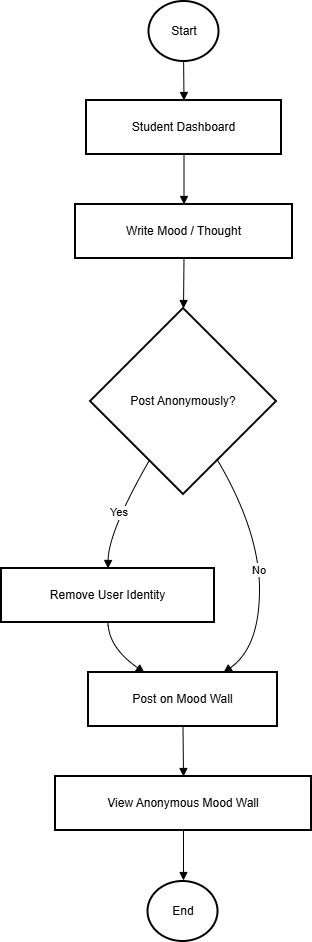

The diagram above was exported from draw.io. Its source (the exported page's mxGraphModel, read from the mxfile embedded in the PNG):
<mxGraphModel dx="1042" dy="574" grid="1" gridSize="10" guides="1" tooltips="1" connect="1" arrows="1" fold="1" page="1" pageScale="1" pageWidth="850" pageHeight="1100" math="0" shadow="0">
  <root>
    <mxCell id="0" />
    <mxCell id="1" parent="0" />
    <mxCell id="Kwt-0Q96SYxVC6bPUTUJ-3" parent="1" style="whiteSpace=wrap;strokeWidth=2;" value="Student Dashboard" vertex="1">
      <mxGeometry height="54" width="195" x="105" y="109" as="geometry" />
    </mxCell>
    <mxCell id="Kwt-0Q96SYxVC6bPUTUJ-4" parent="1" style="whiteSpace=wrap;strokeWidth=2;" value="Write Mood / Thought" vertex="1">
      <mxGeometry height="54" width="217" x="94" y="213" as="geometry" />
    </mxCell>
    <mxCell id="Kwt-0Q96SYxVC6bPUTUJ-5" parent="1" style="rhombus;strokeWidth=2;whiteSpace=wrap;" value="Post Anonymously?" vertex="1">
      <mxGeometry height="186" width="186" x="109" y="317" as="geometry" />
    </mxCell>
    <mxCell id="Kwt-0Q96SYxVC6bPUTUJ-6" parent="1" style="whiteSpace=wrap;strokeWidth=2;" value="Remove User Identity" vertex="1">
      <mxGeometry height="54" width="213" x="20" y="577" as="geometry" />
    </mxCell>
    <mxCell id="Kwt-0Q96SYxVC6bPUTUJ-7" parent="1" style="whiteSpace=wrap;strokeWidth=2;" value="Post on Mood Wall" vertex="1">
      <mxGeometry height="54" width="189" x="107" y="681" as="geometry" />
    </mxCell>
    <mxCell id="Kwt-0Q96SYxVC6bPUTUJ-8" parent="1" style="whiteSpace=wrap;strokeWidth=2;" value="View Anonymous Mood Wall" vertex="1">
      <mxGeometry height="54" width="256" x="74" y="785" as="geometry" />
    </mxCell>
    <mxCell id="Kwt-0Q96SYxVC6bPUTUJ-10" edge="1" parent="1" style="curved=1;startArrow=none;endArrow=block;exitX=0.5;exitY=1;entryX=0.5;entryY=0;rounded=0;" target="Kwt-0Q96SYxVC6bPUTUJ-3" value="">
      <mxGeometry relative="1" as="geometry">
        <Array as="points" />
        <mxPoint x="202" y="59" as="sourcePoint" />
      </mxGeometry>
    </mxCell>
    <mxCell id="Kwt-0Q96SYxVC6bPUTUJ-11" edge="1" parent="1" source="Kwt-0Q96SYxVC6bPUTUJ-3" style="curved=1;startArrow=none;endArrow=block;exitX=0.5;exitY=1;entryX=0.5;entryY=0;rounded=0;" target="Kwt-0Q96SYxVC6bPUTUJ-4" value="">
      <mxGeometry relative="1" as="geometry">
        <Array as="points" />
      </mxGeometry>
    </mxCell>
    <mxCell id="Kwt-0Q96SYxVC6bPUTUJ-12" edge="1" parent="1" source="Kwt-0Q96SYxVC6bPUTUJ-4" style="curved=1;startArrow=none;endArrow=block;exitX=0.5;exitY=1;entryX=0.5;entryY=0;rounded=0;" target="Kwt-0Q96SYxVC6bPUTUJ-5" value="">
      <mxGeometry relative="1" as="geometry">
        <Array as="points" />
      </mxGeometry>
    </mxCell>
    <mxCell id="Kwt-0Q96SYxVC6bPUTUJ-13" edge="1" parent="1" source="Kwt-0Q96SYxVC6bPUTUJ-5" style="curved=1;startArrow=none;endArrow=block;exitX=0.21;exitY=1;entryX=0.5;entryY=0.01;rounded=0;" target="Kwt-0Q96SYxVC6bPUTUJ-6" value="Yes">
      <mxGeometry relative="1" as="geometry">
        <Array as="points">
          <mxPoint x="127" y="540" />
        </Array>
      </mxGeometry>
    </mxCell>
    <mxCell id="Kwt-0Q96SYxVC6bPUTUJ-14" edge="1" parent="1" source="Kwt-0Q96SYxVC6bPUTUJ-6" style="curved=1;startArrow=none;endArrow=block;exitX=0.5;exitY=1.01;entryX=0.3;entryY=0.01;rounded=0;" target="Kwt-0Q96SYxVC6bPUTUJ-7" value="">
      <mxGeometry relative="1" as="geometry">
        <Array as="points">
          <mxPoint x="127" y="656" />
        </Array>
      </mxGeometry>
    </mxCell>
    <mxCell id="Kwt-0Q96SYxVC6bPUTUJ-15" edge="1" parent="1" source="Kwt-0Q96SYxVC6bPUTUJ-5" style="curved=1;startArrow=none;endArrow=block;exitX=0.79;exitY=1;entryX=0.71;entryY=0.01;rounded=0;" target="Kwt-0Q96SYxVC6bPUTUJ-7" value="No">
      <mxGeometry relative="1" as="geometry">
        <Array as="points">
          <mxPoint x="278" y="540" />
          <mxPoint x="278" y="656" />
        </Array>
      </mxGeometry>
    </mxCell>
    <mxCell id="Kwt-0Q96SYxVC6bPUTUJ-16" edge="1" parent="1" source="Kwt-0Q96SYxVC6bPUTUJ-7" style="curved=1;startArrow=none;endArrow=block;exitX=0.5;exitY=1.01;entryX=0.5;entryY=0.01;rounded=0;" target="Kwt-0Q96SYxVC6bPUTUJ-8" value="">
      <mxGeometry relative="1" as="geometry">
        <Array as="points" />
      </mxGeometry>
    </mxCell>
    <mxCell id="Kwt-0Q96SYxVC6bPUTUJ-17" edge="1" parent="1" source="Kwt-0Q96SYxVC6bPUTUJ-8" style="curved=1;startArrow=none;endArrow=block;exitX=0.5;exitY=1.01;entryX=0.49;entryY=0.01;rounded=0;" value="">
      <mxGeometry relative="1" as="geometry">
        <Array as="points" />
        <mxPoint x="201.9795918367347" y="889" as="targetPoint" />
      </mxGeometry>
    </mxCell>
    <mxCell id="Kwt-0Q96SYxVC6bPUTUJ-18" parent="1" style="ellipse;whiteSpace=wrap;html=1;strokeWidth=2;" value="Start" vertex="1">
      <mxGeometry height="60" width="70" x="167.5" y="10" as="geometry" />
    </mxCell>
    <mxCell id="Kwt-0Q96SYxVC6bPUTUJ-19" parent="1" style="ellipse;whiteSpace=wrap;html=1;strokeWidth=2;" value="End" vertex="1">
      <mxGeometry height="60" width="70" x="166.5" y="890" as="geometry" />
    </mxCell>
  </root>
</mxGraphModel>